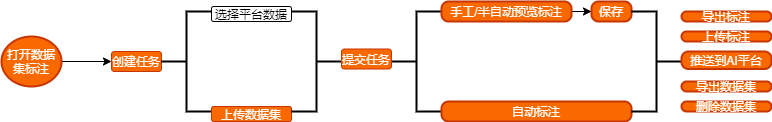

The diagram above was exported from draw.io. Its source (the exported page's mxGraphModel, read from the mxfile embedded in the PNG):
<mxGraphModel dx="1376" dy="524" grid="1" gridSize="10" guides="1" tooltips="1" connect="1" arrows="1" fold="1" page="1" pageScale="1" pageWidth="827" pageHeight="1169" math="0" shadow="0">
  <root>
    <mxCell id="0" />
    <mxCell id="1" parent="0" />
    <mxCell id="4" value="" style="edgeStyle=orthogonalEdgeStyle;rounded=0;orthogonalLoop=1;jettySize=auto;html=1;" edge="1" parent="1" target="3">
      <mxGeometry relative="1" as="geometry">
        <mxPoint x="60" y="190" as="sourcePoint" />
      </mxGeometry>
    </mxCell>
    <mxCell id="3" value="创建任务" style="rounded=1;whiteSpace=wrap;html=1;fillColor=#fa6800;strokeColor=#C73500;fontColor=#ffffff;" vertex="1" parent="1">
      <mxGeometry x="120" y="180" width="50" height="20" as="geometry" />
    </mxCell>
    <mxCell id="7" value="选择平台数据" style="rounded=1;whiteSpace=wrap;html=1;" vertex="1" parent="1">
      <mxGeometry x="220" y="135" width="80" height="15" as="geometry" />
    </mxCell>
    <mxCell id="10" value="" style="strokeWidth=2;html=1;shape=mxgraph.flowchart.annotation_2;align=left;labelPosition=right;pointerEvents=1;" vertex="1" parent="1">
      <mxGeometry x="170" y="140" width="50" height="100" as="geometry" />
    </mxCell>
    <mxCell id="11" value="上传数据集" style="rounded=1;whiteSpace=wrap;html=1;fillColor=#fa6800;strokeColor=#C73500;fontColor=#ffffff;" vertex="1" parent="1">
      <mxGeometry x="220" y="235" width="80" height="15" as="geometry" />
    </mxCell>
    <mxCell id="12" value="" style="strokeWidth=2;html=1;shape=mxgraph.flowchart.annotation_2;align=left;labelPosition=right;pointerEvents=1;rotation=-180;" vertex="1" parent="1">
      <mxGeometry x="300" y="140" width="50" height="100" as="geometry" />
    </mxCell>
    <mxCell id="15" value="" style="strokeWidth=2;html=1;shape=mxgraph.flowchart.annotation_2;align=left;labelPosition=right;pointerEvents=1;" vertex="1" parent="1">
      <mxGeometry x="400" y="140" width="50" height="100" as="geometry" />
    </mxCell>
    <mxCell id="19" value="&lt;span&gt;打开数据集标注&lt;/span&gt;" style="strokeWidth=2;html=1;shape=mxgraph.flowchart.start_2;whiteSpace=wrap;fillColor=#fa6800;strokeColor=#C73500;fontColor=#ffffff;" vertex="1" parent="1">
      <mxGeometry x="10" y="165" width="60" height="50" as="geometry" />
    </mxCell>
    <mxCell id="22" value="" style="edgeStyle=orthogonalEdgeStyle;rounded=0;orthogonalLoop=1;jettySize=auto;html=1;" edge="1" parent="1" source="20" target="21">
      <mxGeometry relative="1" as="geometry" />
    </mxCell>
    <mxCell id="20" value="手工/半自动预览标注" style="rounded=1;whiteSpace=wrap;html=1;absoluteArcSize=1;arcSize=14;strokeWidth=2;fillColor=#fa6800;strokeColor=#C73500;fontColor=#ffffff;" vertex="1" parent="1">
      <mxGeometry x="450" y="130" width="130" height="20" as="geometry" />
    </mxCell>
    <mxCell id="21" value="保存" style="rounded=1;whiteSpace=wrap;html=1;absoluteArcSize=1;arcSize=14;strokeWidth=2;fillColor=#fa6800;strokeColor=#C73500;fontColor=#ffffff;" vertex="1" parent="1">
      <mxGeometry x="600" y="130" width="40" height="20" as="geometry" />
    </mxCell>
    <mxCell id="23" value="自动标注" style="rounded=1;whiteSpace=wrap;html=1;absoluteArcSize=1;arcSize=14;strokeWidth=2;fillColor=#fa6800;strokeColor=#C73500;fontColor=#ffffff;" vertex="1" parent="1">
      <mxGeometry x="450" y="230" width="190" height="20" as="geometry" />
    </mxCell>
    <mxCell id="26" value="" style="edgeStyle=orthogonalEdgeStyle;rounded=0;orthogonalLoop=1;jettySize=auto;html=1;" edge="1" parent="1" source="24">
      <mxGeometry relative="1" as="geometry">
        <mxPoint x="710" y="187.5" as="targetPoint" />
      </mxGeometry>
    </mxCell>
    <mxCell id="24" value="" style="strokeWidth=2;html=1;shape=mxgraph.flowchart.annotation_2;align=left;labelPosition=right;pointerEvents=1;rotation=-180;" vertex="1" parent="1">
      <mxGeometry x="640" y="140" width="50" height="100" as="geometry" />
    </mxCell>
    <mxCell id="27" value="推送到AI平台" style="rounded=1;whiteSpace=wrap;html=1;absoluteArcSize=1;arcSize=14;strokeWidth=2;fillColor=#fa6800;strokeColor=#C73500;fontColor=#ffffff;" vertex="1" parent="1">
      <mxGeometry x="690" y="180" width="90" height="17.5" as="geometry" />
    </mxCell>
    <mxCell id="28" value="&lt;span style=&quot;color: rgb(255 , 255 , 255) ; text-align: left&quot;&gt;提交任务&lt;/span&gt;" style="rounded=1;whiteSpace=wrap;html=1;fillColor=#fa6800;strokeColor=#C73500;fontColor=#ffffff;" vertex="1" parent="1">
      <mxGeometry x="350" y="177.5" width="50" height="20" as="geometry" />
    </mxCell>
    <mxCell id="29" value="导出标注" style="rounded=1;whiteSpace=wrap;html=1;absoluteArcSize=1;arcSize=14;strokeWidth=2;fillColor=#fa6800;strokeColor=#C73500;fontColor=#ffffff;" vertex="1" parent="1">
      <mxGeometry x="690" y="140" width="90" height="10" as="geometry" />
    </mxCell>
    <mxCell id="30" value="上传标注" style="rounded=1;whiteSpace=wrap;html=1;absoluteArcSize=1;arcSize=14;strokeWidth=2;fillColor=#fa6800;strokeColor=#C73500;fontColor=#ffffff;" vertex="1" parent="1">
      <mxGeometry x="690" y="160" width="90" height="10" as="geometry" />
    </mxCell>
    <mxCell id="32" value="导出数据集" style="rounded=1;whiteSpace=wrap;html=1;absoluteArcSize=1;arcSize=14;strokeWidth=2;fillColor=#fa6800;strokeColor=#C73500;fontColor=#ffffff;" vertex="1" parent="1">
      <mxGeometry x="690" y="210" width="90" height="10" as="geometry" />
    </mxCell>
    <mxCell id="33" value="删除数据集" style="rounded=1;whiteSpace=wrap;html=1;absoluteArcSize=1;arcSize=14;strokeWidth=2;fillColor=#fa6800;strokeColor=#C73500;fontColor=#ffffff;" vertex="1" parent="1">
      <mxGeometry x="690" y="230" width="90" height="10" as="geometry" />
    </mxCell>
  </root>
</mxGraphModel>